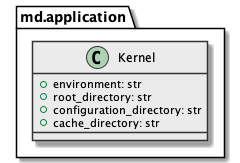

The diagram above was rendered by PlantUML. Its source (embedded in the PNG):
@startuml

skinparam class {
  BackgroundColor #ebebeb
  ArrowColor      #333
  BorderColor     #333
}

skinparam lineType ortho

package md.application {
  class Kernel {
    + environment: str
    + root_directory: str
    + configuration_directory: str
    + cache_directory: str
  }
}

@enduml